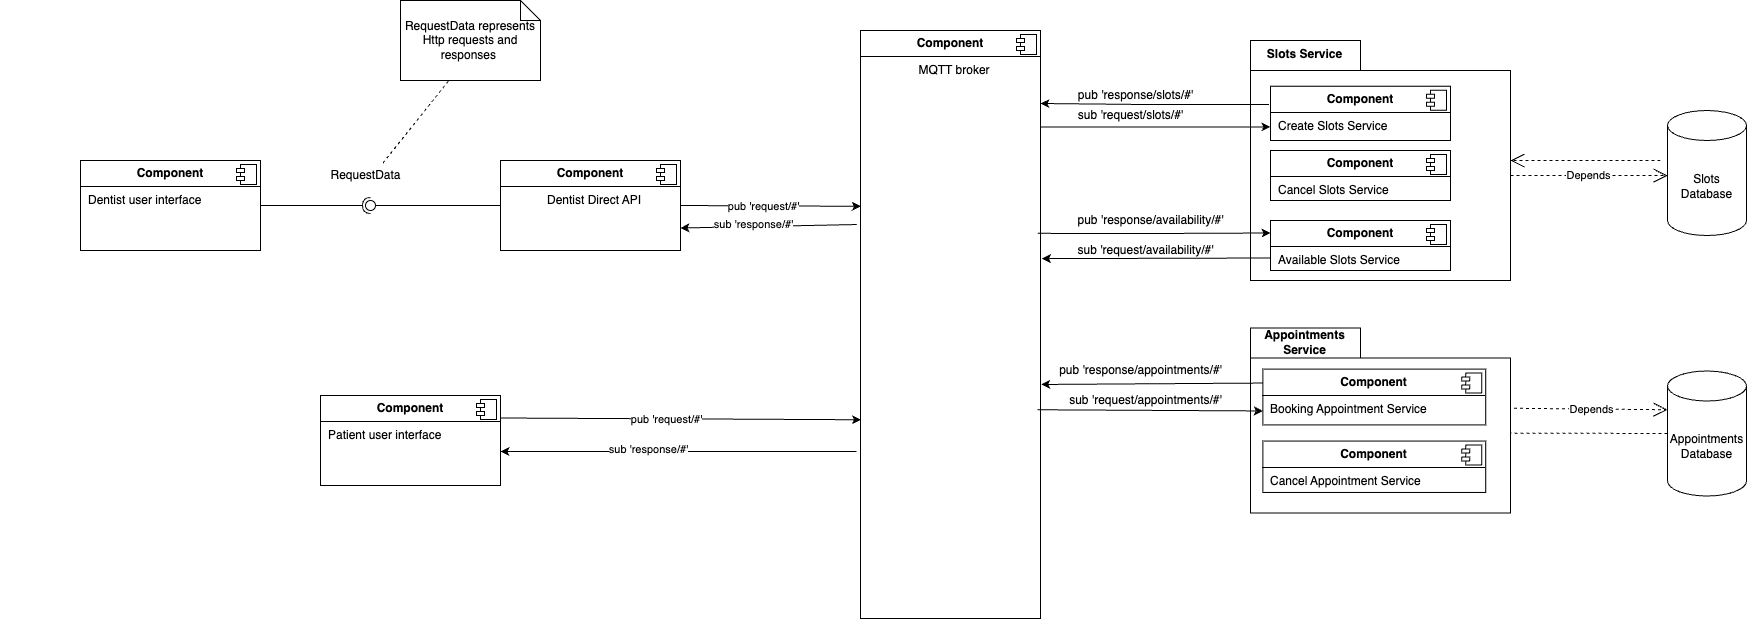

The diagram above was exported from draw.io. Its source (the exported page's mxGraphModel, read from the mxfile embedded in the PNG):
<mxGraphModel dx="2951" dy="1387" grid="1" gridSize="10" guides="1" tooltips="1" connect="1" arrows="1" fold="1" page="1" pageScale="1" pageWidth="827" pageHeight="1169" math="0" shadow="0">
  <root>
    <mxCell id="0" />
    <mxCell id="1" parent="0" />
    <mxCell id="2" value="&lt;p style=&quot;margin:0px;margin-top:6px;text-align:center;&quot;&gt;&lt;b&gt;Component&lt;/b&gt;&lt;/p&gt;&lt;hr size=&quot;1&quot; style=&quot;border-style:solid;&quot;&gt;&lt;p style=&quot;margin:0px;margin-left:8px;&quot;&gt;Patient user interface&lt;/p&gt;" style="align=left;overflow=fill;html=1;dropTarget=0;whiteSpace=wrap;" vertex="1" parent="1">
      <mxGeometry x="-30" y="435" width="180" height="90" as="geometry" />
    </mxCell>
    <mxCell id="3" value="" style="shape=component;jettyWidth=8;jettyHeight=4;" vertex="1" parent="2">
      <mxGeometry x="1" width="20" height="20" relative="1" as="geometry">
        <mxPoint x="-24" y="4" as="offset" />
      </mxGeometry>
    </mxCell>
    <mxCell id="4" value="&lt;p style=&quot;margin:0px;margin-top:6px;text-align:center;&quot;&gt;&lt;b&gt;Component&lt;/b&gt;&lt;/p&gt;&lt;hr size=&quot;1&quot; style=&quot;border-style:solid;&quot;&gt;&lt;p style=&quot;margin:0px;margin-left:8px;&quot;&gt;Dentist user interface&lt;/p&gt;" style="align=left;overflow=fill;html=1;dropTarget=0;whiteSpace=wrap;" vertex="1" parent="1">
      <mxGeometry x="-270" y="200" width="180" height="90" as="geometry" />
    </mxCell>
    <mxCell id="5" value="" style="shape=component;jettyWidth=8;jettyHeight=4;" vertex="1" parent="4">
      <mxGeometry x="1" width="20" height="20" relative="1" as="geometry">
        <mxPoint x="-24" y="4" as="offset" />
      </mxGeometry>
    </mxCell>
    <mxCell id="6" value="&lt;p style=&quot;margin: 6px 0px 0px;&quot;&gt;&lt;b&gt;Component&lt;/b&gt;&lt;/p&gt;&lt;hr size=&quot;1&quot; style=&quot;border-style:solid;&quot;&gt;&lt;p style=&quot;margin:0px;margin-left:8px;&quot;&gt;MQTT broker&lt;/p&gt;" style="align=center;overflow=fill;html=1;dropTarget=0;whiteSpace=wrap;" vertex="1" parent="1">
      <mxGeometry x="510" y="70" width="180" height="588" as="geometry" />
    </mxCell>
    <mxCell id="7" value="" style="shape=component;jettyWidth=8;jettyHeight=4;" vertex="1" parent="6">
      <mxGeometry x="1" width="20" height="20" relative="1" as="geometry">
        <mxPoint x="-24" y="4" as="offset" />
      </mxGeometry>
    </mxCell>
    <mxCell id="8" value="" style="ellipse;whiteSpace=wrap;html=1;align=center;aspect=fixed;fillColor=none;strokeColor=none;resizable=0;perimeter=centerPerimeter;rotatable=0;allowArrows=0;points=[];outlineConnect=1;" vertex="1" parent="1">
      <mxGeometry x="-205" y="345" width="10" height="10" as="geometry" />
    </mxCell>
    <mxCell id="9" value="" style="ellipse;whiteSpace=wrap;html=1;align=center;aspect=fixed;fillColor=none;strokeColor=none;resizable=0;perimeter=centerPerimeter;rotatable=0;allowArrows=0;points=[];outlineConnect=1;" vertex="1" parent="1">
      <mxGeometry x="-296" y="455" width="10" height="10" as="geometry" />
    </mxCell>
    <mxCell id="10" value="" style="ellipse;whiteSpace=wrap;html=1;align=center;aspect=fixed;fillColor=none;strokeColor=none;resizable=0;perimeter=centerPerimeter;rotatable=0;allowArrows=0;points=[];outlineConnect=1;" vertex="1" parent="1">
      <mxGeometry x="60" y="648" width="10" height="10" as="geometry" />
    </mxCell>
    <mxCell id="11" value="" style="ellipse;whiteSpace=wrap;html=1;align=center;aspect=fixed;fillColor=none;strokeColor=none;resizable=0;perimeter=centerPerimeter;rotatable=0;allowArrows=0;points=[];outlineConnect=1;" vertex="1" parent="1">
      <mxGeometry x="-350" y="435" width="10" height="10" as="geometry" />
    </mxCell>
    <mxCell id="12" value="Depends" style="endArrow=open;endSize=12;dashed=1;html=1;rounded=0;entryX=0.001;entryY=0.521;entryDx=0;entryDy=0;entryPerimeter=0;exitX=0;exitY=0;exitDx=260;exitDy=135;exitPerimeter=0;" edge="1" source="39" target="47" parent="1">
      <mxGeometry width="160" relative="1" as="geometry">
        <mxPoint x="1090" y="314.16999999999996" as="sourcePoint" />
        <mxPoint x="1250" y="314.16999999999996" as="targetPoint" />
      </mxGeometry>
    </mxCell>
    <mxCell id="13" value="Depends" style="endArrow=open;endSize=12;dashed=1;html=1;rounded=0;entryX=0;entryY=0;entryDx=0;entryDy=38.75;entryPerimeter=0;exitX=1.013;exitY=0.434;exitDx=0;exitDy=0;exitPerimeter=0;" edge="1" source="50" target="56" parent="1">
      <mxGeometry width="160" relative="1" as="geometry">
        <mxPoint x="1090" y="242.5" as="sourcePoint" />
        <mxPoint x="1372" y="303.33000000000004" as="targetPoint" />
      </mxGeometry>
    </mxCell>
    <mxCell id="14" value="" style="endArrow=open;endSize=12;dashed=1;html=1;rounded=0;" edge="1" target="39" parent="1">
      <mxGeometry width="160" relative="1" as="geometry">
        <mxPoint x="1310" y="200" as="sourcePoint" />
        <mxPoint x="1442" y="365.83000000000004" as="targetPoint" />
      </mxGeometry>
    </mxCell>
    <mxCell id="15" value="" style="endArrow=open;endSize=12;dashed=1;html=1;rounded=0;entryX=0;entryY=0;entryDx=210;entryDy=105;entryPerimeter=0;exitX=0;exitY=0.5;exitDx=0;exitDy=0;exitPerimeter=0;" edge="1" source="56" target="50" parent="1">
      <mxGeometry width="160" relative="1" as="geometry">
        <mxPoint x="1260" y="287.5" as="sourcePoint" />
        <mxPoint x="1095.0400000000004" y="254.20000000000005" as="targetPoint" />
      </mxGeometry>
    </mxCell>
    <mxCell id="16" value="" style="ellipse;whiteSpace=wrap;html=1;align=center;aspect=fixed;fillColor=none;strokeColor=none;resizable=0;perimeter=centerPerimeter;rotatable=0;allowArrows=0;points=[];outlineConnect=1;" vertex="1" parent="1">
      <mxGeometry x="-30" y="515" width="10" height="10" as="geometry" />
    </mxCell>
    <mxCell id="17" value="" style="ellipse;whiteSpace=wrap;html=1;align=center;aspect=fixed;fillColor=none;strokeColor=none;resizable=0;perimeter=centerPerimeter;rotatable=0;allowArrows=0;points=[];outlineConnect=1;" vertex="1" parent="1">
      <mxGeometry x="-28" y="335" width="10" height="10" as="geometry" />
    </mxCell>
    <mxCell id="18" value="" style="ellipse;whiteSpace=wrap;html=1;align=center;aspect=fixed;fillColor=none;strokeColor=none;resizable=0;perimeter=centerPerimeter;rotatable=0;allowArrows=0;points=[];outlineConnect=1;" vertex="1" parent="1">
      <mxGeometry x="-45" y="395" width="10" height="10" as="geometry" />
    </mxCell>
    <mxCell id="19" value="" style="ellipse;whiteSpace=wrap;html=1;align=center;aspect=fixed;fillColor=none;strokeColor=none;resizable=0;perimeter=centerPerimeter;rotatable=0;allowArrows=0;points=[];outlineConnect=1;" vertex="1" parent="1">
      <mxGeometry x="-15" y="545" width="10" height="10" as="geometry" />
    </mxCell>
    <mxCell id="20" style="rounded=0;orthogonalLoop=1;jettySize=auto;html=1;entryX=0.002;entryY=0.299;entryDx=0;entryDy=0;entryPerimeter=0;exitX=1;exitY=0.5;exitDx=0;exitDy=0;" edge="1" source="22" target="6" parent="1">
      <mxGeometry relative="1" as="geometry">
        <mxPoint x="323.9199999999998" y="406.2374031890662" as="sourcePoint" />
        <mxPoint x="549.9999999999999" y="405" as="targetPoint" />
      </mxGeometry>
    </mxCell>
    <mxCell id="21" value="pub 'request/#'" style="edgeLabel;html=1;align=center;verticalAlign=middle;resizable=0;points=[];" connectable="0" vertex="1" parent="20">
      <mxGeometry x="-0.0908" relative="1" as="geometry">
        <mxPoint as="offset" />
      </mxGeometry>
    </mxCell>
    <mxCell id="22" value="&lt;p style=&quot;margin:0px;margin-top:6px;text-align:center;&quot;&gt;&lt;b&gt;Component&lt;/b&gt;&lt;/p&gt;&lt;hr size=&quot;1&quot; style=&quot;border-style:solid;&quot;&gt;&lt;p style=&quot;text-align: center; margin: 0px 0px 0px 8px;&quot;&gt;Dentist Direct API&lt;/p&gt;" style="align=left;overflow=fill;html=1;dropTarget=0;whiteSpace=wrap;" vertex="1" parent="1">
      <mxGeometry x="150" y="200" width="180" height="90" as="geometry" />
    </mxCell>
    <mxCell id="23" value="" style="shape=component;jettyWidth=8;jettyHeight=4;" vertex="1" parent="22">
      <mxGeometry x="1" width="20" height="20" relative="1" as="geometry">
        <mxPoint x="-24" y="4" as="offset" />
      </mxGeometry>
    </mxCell>
    <mxCell id="24" value="" style="rounded=0;orthogonalLoop=1;jettySize=auto;html=1;endArrow=halfCircle;endFill=0;endSize=6;strokeWidth=1;sketch=0;exitX=1;exitY=0.5;exitDx=0;exitDy=0;" edge="1" source="4" parent="1">
      <mxGeometry relative="1" as="geometry">
        <mxPoint x="255" y="405" as="sourcePoint" />
        <mxPoint x="20" y="245" as="targetPoint" />
      </mxGeometry>
    </mxCell>
    <mxCell id="25" value="" style="rounded=0;orthogonalLoop=1;jettySize=auto;html=1;endArrow=oval;endFill=0;sketch=0;sourcePerimeterSpacing=0;targetPerimeterSpacing=0;endSize=10;exitX=0;exitY=0.5;exitDx=0;exitDy=0;" edge="1" source="22" parent="1">
      <mxGeometry relative="1" as="geometry">
        <mxPoint x="215" y="405" as="sourcePoint" />
        <mxPoint x="20" y="245" as="targetPoint" />
      </mxGeometry>
    </mxCell>
    <mxCell id="26" value="" style="ellipse;whiteSpace=wrap;html=1;align=center;aspect=fixed;fillColor=none;strokeColor=none;resizable=0;perimeter=centerPerimeter;rotatable=0;allowArrows=0;points=[];outlineConnect=1;" vertex="1" parent="1">
      <mxGeometry x="35" y="395" width="10" height="10" as="geometry" />
    </mxCell>
    <mxCell id="27" value="RequestData" style="text;html=1;align=center;verticalAlign=middle;resizable=0;points=[];autosize=1;strokeColor=none;fillColor=none;" vertex="1" parent="1">
      <mxGeometry x="-30" y="200" width="90" height="30" as="geometry" />
    </mxCell>
    <mxCell id="28" value="" style="ellipse;whiteSpace=wrap;html=1;align=center;aspect=fixed;fillColor=none;strokeColor=none;resizable=0;perimeter=centerPerimeter;rotatable=0;allowArrows=0;points=[];outlineConnect=1;" vertex="1" parent="1">
      <mxGeometry x="40" y="475" width="10" height="10" as="geometry" />
    </mxCell>
    <mxCell id="29" value="RequestData represents Http requests and responses&amp;nbsp;" style="shape=note;size=20;whiteSpace=wrap;html=1;" vertex="1" parent="1">
      <mxGeometry x="50" y="40" width="140" height="80" as="geometry" />
    </mxCell>
    <mxCell id="30" value="" style="endArrow=none;dashed=1;html=1;rounded=0;exitX=0.695;exitY=0.082;exitDx=0;exitDy=0;exitPerimeter=0;entryX=0.35;entryY=0.99;entryDx=0;entryDy=0;entryPerimeter=0;" edge="1" source="27" target="29" parent="1">
      <mxGeometry width="50" height="50" relative="1" as="geometry">
        <mxPoint x="115" y="430" as="sourcePoint" />
        <mxPoint x="165" y="380" as="targetPoint" />
      </mxGeometry>
    </mxCell>
    <mxCell id="31" style="rounded=0;orthogonalLoop=1;jettySize=auto;html=1;entryX=1;entryY=0.75;entryDx=0;entryDy=0;exitX=-0.021;exitY=0.33;exitDx=0;exitDy=0;exitPerimeter=0;" edge="1" source="6" target="22" parent="1">
      <mxGeometry relative="1" as="geometry">
        <mxPoint x="540" y="460" as="sourcePoint" />
        <mxPoint x="559.9999999999999" y="415" as="targetPoint" />
      </mxGeometry>
    </mxCell>
    <mxCell id="32" value="sub 'response/#'" style="edgeLabel;html=1;align=center;verticalAlign=middle;resizable=0;points=[];" connectable="0" vertex="1" parent="31">
      <mxGeometry x="0.1791" y="-3" relative="1" as="geometry">
        <mxPoint as="offset" />
      </mxGeometry>
    </mxCell>
    <mxCell id="33" value="pub 'response/slots/#'" style="text;html=1;align=center;verticalAlign=middle;resizable=0;points=[];autosize=1;strokeColor=none;fillColor=none;" vertex="1" parent="1">
      <mxGeometry x="715" y="120" width="140" height="30" as="geometry" />
    </mxCell>
    <mxCell id="34" value="sub 'request/slots/#'" style="text;html=1;align=center;verticalAlign=middle;resizable=0;points=[];autosize=1;strokeColor=none;fillColor=none;" vertex="1" parent="1">
      <mxGeometry x="715" y="140" width="130" height="30" as="geometry" />
    </mxCell>
    <mxCell id="35" value="pub 'response/appointments/#'" style="text;html=1;align=center;verticalAlign=middle;resizable=0;points=[];autosize=1;strokeColor=none;fillColor=none;" vertex="1" parent="1">
      <mxGeometry x="695" y="395" width="190" height="30" as="geometry" />
    </mxCell>
    <mxCell id="36" value="pub 'response/availability/#'" style="text;html=1;align=center;verticalAlign=middle;resizable=0;points=[];autosize=1;strokeColor=none;fillColor=none;" vertex="1" parent="1">
      <mxGeometry x="715" y="245" width="170" height="30" as="geometry" />
    </mxCell>
    <mxCell id="37" value="sub 'request/appointments/#'" style="text;html=1;align=center;verticalAlign=middle;resizable=0;points=[];autosize=1;strokeColor=none;fillColor=none;" vertex="1" parent="1">
      <mxGeometry x="705" y="425" width="180" height="30" as="geometry" />
    </mxCell>
    <mxCell id="38" value="sub 'request/availability/#'" style="text;html=1;align=center;verticalAlign=middle;resizable=0;points=[];autosize=1;strokeColor=none;fillColor=none;" vertex="1" parent="1">
      <mxGeometry x="715" y="275" width="160" height="30" as="geometry" />
    </mxCell>
    <mxCell id="39" value="Slots Service" style="shape=folder;fontStyle=1;tabWidth=110;tabHeight=30;tabPosition=left;html=1;boundedLbl=1;labelInHeader=1;container=1;collapsible=0;whiteSpace=wrap;" vertex="1" parent="1">
      <mxGeometry x="900" y="80" width="260" height="240" as="geometry" />
    </mxCell>
    <mxCell id="40" value="" style="html=1;strokeColor=none;resizeWidth=1;resizeHeight=1;fillColor=none;part=1;connectable=0;allowArrows=0;deletable=0;whiteSpace=wrap;" vertex="1" parent="39">
      <mxGeometry width="260" height="168" relative="1" as="geometry">
        <mxPoint y="30" as="offset" />
      </mxGeometry>
    </mxCell>
    <mxCell id="41" value="&lt;p style=&quot;margin:0px;margin-top:6px;text-align:center;&quot;&gt;&lt;b&gt;Component&lt;/b&gt;&lt;/p&gt;&lt;hr size=&quot;1&quot; style=&quot;border-style:solid;&quot;&gt;&lt;p style=&quot;margin:0px;margin-left:8px;&quot;&gt;Create Slots Service&amp;nbsp;&lt;/p&gt;" style="align=left;overflow=fill;html=1;dropTarget=0;whiteSpace=wrap;" vertex="1" parent="39">
      <mxGeometry x="20" y="45.71" width="180" height="54.29" as="geometry" />
    </mxCell>
    <mxCell id="42" value="" style="shape=component;jettyWidth=8;jettyHeight=4;" vertex="1" parent="41">
      <mxGeometry x="1" width="20" height="20" relative="1" as="geometry">
        <mxPoint x="-24" y="4" as="offset" />
      </mxGeometry>
    </mxCell>
    <mxCell id="43" value="&lt;p style=&quot;margin:0px;margin-top:6px;text-align:center;&quot;&gt;&lt;b&gt;Component&lt;/b&gt;&lt;/p&gt;&lt;hr size=&quot;1&quot; style=&quot;border-style:solid;&quot;&gt;&lt;p style=&quot;margin:0px;margin-left:8px;&quot;&gt;Available Slots Service&amp;nbsp;&lt;/p&gt;" style="align=left;overflow=fill;html=1;dropTarget=0;whiteSpace=wrap;" vertex="1" parent="39">
      <mxGeometry x="20" y="180" width="180" height="50" as="geometry" />
    </mxCell>
    <mxCell id="44" value="" style="shape=component;jettyWidth=8;jettyHeight=4;" vertex="1" parent="43">
      <mxGeometry x="1" width="20" height="20" relative="1" as="geometry">
        <mxPoint x="-24" y="4" as="offset" />
      </mxGeometry>
    </mxCell>
    <mxCell id="45" value="&lt;p style=&quot;margin:0px;margin-top:6px;text-align:center;&quot;&gt;&lt;b&gt;Component&lt;/b&gt;&lt;/p&gt;&lt;hr size=&quot;1&quot; style=&quot;border-style:solid;&quot;&gt;&lt;p style=&quot;margin:0px;margin-left:8px;&quot;&gt;Cancel Slots Service&amp;nbsp;&lt;/p&gt;" style="align=left;overflow=fill;html=1;dropTarget=0;whiteSpace=wrap;" vertex="1" parent="39">
      <mxGeometry x="20" y="110" width="180" height="50" as="geometry" />
    </mxCell>
    <mxCell id="46" value="" style="shape=component;jettyWidth=8;jettyHeight=4;" vertex="1" parent="45">
      <mxGeometry x="1" width="20" height="20" relative="1" as="geometry">
        <mxPoint x="-24" y="4" as="offset" />
      </mxGeometry>
    </mxCell>
    <mxCell id="47" value="Slots Database" style="shape=cylinder3;whiteSpace=wrap;html=1;boundedLbl=1;backgroundOutline=1;size=15;" vertex="1" parent="1">
      <mxGeometry x="1317" y="150" width="79" height="125" as="geometry" />
    </mxCell>
    <mxCell id="48" style="edgeStyle=orthogonalEdgeStyle;rounded=0;orthogonalLoop=1;jettySize=auto;html=1;exitX=0.998;exitY=0.164;exitDx=0;exitDy=0;exitPerimeter=0;entryX=0;entryY=0.75;entryDx=0;entryDy=0;" edge="1" source="6" target="41" parent="1">
      <mxGeometry relative="1" as="geometry">
        <mxPoint x="870" y="315" as="sourcePoint" />
        <mxPoint x="760" y="310" as="targetPoint" />
        <Array as="points" />
      </mxGeometry>
    </mxCell>
    <mxCell id="49" style="edgeStyle=orthogonalEdgeStyle;rounded=0;orthogonalLoop=1;jettySize=auto;html=1;exitX=-0.008;exitY=0.336;exitDx=0;exitDy=0;exitPerimeter=0;" edge="1" source="41" parent="1">
      <mxGeometry relative="1" as="geometry">
        <mxPoint x="859.9999999999995" y="289.9956410256411" as="sourcePoint" />
        <mxPoint x="690" y="143" as="targetPoint" />
      </mxGeometry>
    </mxCell>
    <mxCell id="50" value="Appointments Service" style="shape=folder;fontStyle=1;tabWidth=110;tabHeight=30;tabPosition=left;html=1;boundedLbl=1;labelInHeader=1;container=1;collapsible=0;whiteSpace=wrap;" vertex="1" parent="1">
      <mxGeometry x="900" y="367.5" width="260" height="185" as="geometry" />
    </mxCell>
    <mxCell id="51" value="" style="html=1;strokeColor=none;resizeWidth=1;resizeHeight=1;fillColor=none;part=1;connectable=0;allowArrows=0;deletable=0;whiteSpace=wrap;" vertex="1" parent="50">
      <mxGeometry width="260" height="131.04166666666666" relative="1" as="geometry">
        <mxPoint y="30" as="offset" />
      </mxGeometry>
    </mxCell>
    <mxCell id="52" value="&lt;p style=&quot;margin:0px;margin-top:6px;text-align:center;&quot;&gt;&lt;b&gt;Component&lt;/b&gt;&lt;/p&gt;&lt;hr size=&quot;1&quot; style=&quot;border-style:solid;&quot;&gt;&lt;p style=&quot;margin:0px;margin-left:8px;&quot;&gt;Booking Appointment Service&amp;nbsp;&lt;/p&gt;" style="align=left;overflow=fill;html=1;dropTarget=0;whiteSpace=wrap;" vertex="1" parent="50">
      <mxGeometry x="12.380952380952381" y="41.11111111111111" width="222.85714285714286" height="55.79805555555555" as="geometry" />
    </mxCell>
    <mxCell id="53" value="" style="shape=component;jettyWidth=8;jettyHeight=4;" vertex="1" parent="52">
      <mxGeometry x="1" width="20" height="20" relative="1" as="geometry">
        <mxPoint x="-24" y="4" as="offset" />
      </mxGeometry>
    </mxCell>
    <mxCell id="54" value="&lt;p style=&quot;margin:0px;margin-top:6px;text-align:center;&quot;&gt;&lt;b&gt;Component&lt;/b&gt;&lt;/p&gt;&lt;hr size=&quot;1&quot; style=&quot;border-style:solid;&quot;&gt;&lt;p style=&quot;margin:0px;margin-left:8px;&quot;&gt;Cancel Appointment Service&amp;nbsp;&lt;/p&gt;" style="align=left;overflow=fill;html=1;dropTarget=0;whiteSpace=wrap;" vertex="1" parent="50">
      <mxGeometry x="12.380952380952381" y="113.05555555555554" width="222.85714285714286" height="51.388888888888886" as="geometry" />
    </mxCell>
    <mxCell id="55" value="" style="shape=component;jettyWidth=8;jettyHeight=4;" vertex="1" parent="54">
      <mxGeometry x="1" width="20" height="20" relative="1" as="geometry">
        <mxPoint x="-24" y="4" as="offset" />
      </mxGeometry>
    </mxCell>
    <mxCell id="56" value="Appointments Database" style="shape=cylinder3;whiteSpace=wrap;html=1;boundedLbl=1;backgroundOutline=1;size=15;" vertex="1" parent="1">
      <mxGeometry x="1317" y="410.5" width="79" height="125" as="geometry" />
    </mxCell>
    <mxCell id="57" style="rounded=0;orthogonalLoop=1;jettySize=auto;html=1;entryX=0.003;entryY=0.662;entryDx=0;entryDy=0;entryPerimeter=0;exitX=1;exitY=0.25;exitDx=0;exitDy=0;" edge="1" source="2" target="6" parent="1">
      <mxGeometry relative="1" as="geometry">
        <mxPoint x="190" y="390" as="sourcePoint" />
        <mxPoint x="370" y="391" as="targetPoint" />
      </mxGeometry>
    </mxCell>
    <mxCell id="58" value="pub 'request/#'" style="edgeLabel;html=1;align=center;verticalAlign=middle;resizable=0;points=[];" connectable="0" vertex="1" parent="57">
      <mxGeometry x="-0.0908" relative="1" as="geometry">
        <mxPoint as="offset" />
      </mxGeometry>
    </mxCell>
    <mxCell id="59" style="rounded=0;orthogonalLoop=1;jettySize=auto;html=1;" edge="1" parent="1">
      <mxGeometry relative="1" as="geometry">
        <mxPoint x="506" y="491" as="sourcePoint" />
        <mxPoint x="150" y="491" as="targetPoint" />
      </mxGeometry>
    </mxCell>
    <mxCell id="60" value="sub 'response/#'" style="edgeLabel;html=1;align=center;verticalAlign=middle;resizable=0;points=[];" connectable="0" vertex="1" parent="59">
      <mxGeometry x="0.1791" y="-3" relative="1" as="geometry">
        <mxPoint as="offset" />
      </mxGeometry>
    </mxCell>
    <mxCell id="61" style="edgeStyle=orthogonalEdgeStyle;rounded=0;orthogonalLoop=1;jettySize=auto;html=1;entryX=0;entryY=0.25;entryDx=0;entryDy=0;exitX=0.985;exitY=0.345;exitDx=0;exitDy=0;exitPerimeter=0;" edge="1" source="6" target="43" parent="1">
      <mxGeometry relative="1" as="geometry">
        <mxPoint x="700" y="273" as="sourcePoint" />
        <mxPoint x="859.46" y="442.69000000000005" as="targetPoint" />
      </mxGeometry>
    </mxCell>
    <mxCell id="62" style="rounded=0;orthogonalLoop=1;jettySize=auto;html=1;entryX=1.008;entryY=0.388;entryDx=0;entryDy=0;entryPerimeter=0;exitX=0;exitY=0.75;exitDx=0;exitDy=0;" edge="1" source="43" target="6" parent="1">
      <mxGeometry relative="1" as="geometry">
        <mxPoint x="915" y="307.5000000000001" as="sourcePoint" />
        <mxPoint x="685.3599999999997" y="309.908" as="targetPoint" />
      </mxGeometry>
    </mxCell>
    <mxCell id="63" style="rounded=0;orthogonalLoop=1;jettySize=auto;html=1;exitX=0;exitY=0.25;exitDx=0;exitDy=0;entryX=1.004;entryY=0.602;entryDx=0;entryDy=0;entryPerimeter=0;" edge="1" source="52" target="6" parent="1">
      <mxGeometry relative="1" as="geometry">
        <mxPoint x="860.3600000000001" y="525.3" as="sourcePoint" />
        <mxPoint x="690" y="421" as="targetPoint" />
      </mxGeometry>
    </mxCell>
    <mxCell id="64" style="rounded=0;orthogonalLoop=1;jettySize=auto;html=1;entryX=0;entryY=0.75;entryDx=0;entryDy=0;exitX=0.983;exitY=0.645;exitDx=0;exitDy=0;exitPerimeter=0;" edge="1" source="6" target="52" parent="1">
      <mxGeometry relative="1" as="geometry">
        <mxPoint x="720" y="570" as="sourcePoint" />
        <mxPoint x="858.7400000000002" y="565.26" as="targetPoint" />
      </mxGeometry>
    </mxCell>
  </root>
</mxGraphModel>